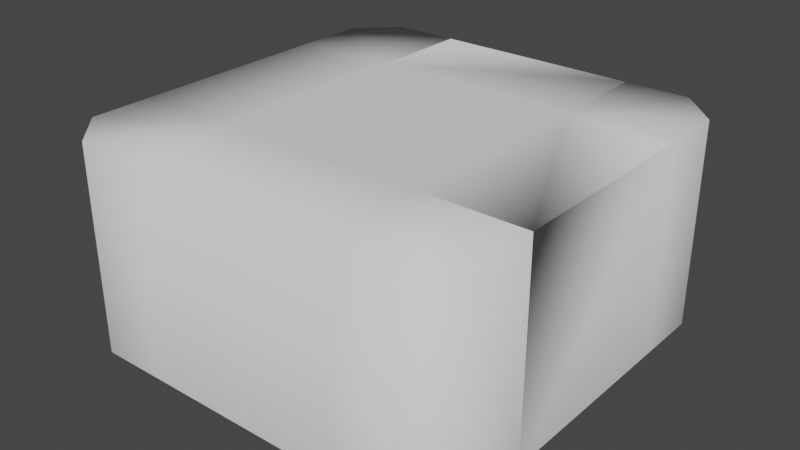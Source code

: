 # Source: WFC_tiles_medium.blend  (saved by Blender 3.1.7; exported with 4.5.12 LTS)
import bpy
from mathutils import Matrix  # noqa: F401  (used for matrix-valued properties, if any)

bpy.ops.wm.read_factory_settings(use_empty=True)
scene = bpy.context.scene
scene.name = 'Scene'

# ---- collections
col_collection = bpy.data.collections.new('Collection'); scene.collection.children.link(col_collection)

# ---- world
world_world = bpy.data.worlds.new('World'); scene.world = world_world
world_world.use_nodes = True; world_world.node_tree.nodes.clear()
_N = world_world.node_tree.nodes; _L = world_world.node_tree.links
n0 = _N.new('ShaderNodeOutputWorld'); n0.name = 'World Output'; n0.location = (300, 300)
n1 = _N.new('ShaderNodeBackground'); n1.name = 'Background'; n1.location = (10, 300)
n1.inputs[0].default_value = (0.05088, 0.05088, 0.05088, 1.0)
_L.new(n1.outputs[0], n0.inputs[0])
n0.is_active_output = True
world_world.color = (0.05088, 0.05088, 0.05088)
world_world.use_sun_shadow = False
world_world.sun_shadow_jitter_overblur = 0.0

# ---- meshes
me_cube_311 = bpy.data.meshes.new('Cube.311')
me_cube_311.from_pydata([(-4.371e-08, -1.0, 1.0), (-4.371e-08, 1.0, 1.0), (-1.0, 1.0, 1.0), (-1.0, -1.0, 0.0), (-1.0, 1.0, -8.742e-08), (-0.372, -1.0, 2.745e-08), (-1.626e-08, -1.0, 0.372), (-1.626e-08, 1.0, 0.372), (-0.372, 1.0, -5.997e-08)], [], [(6, 7, 1, 0), (4, 2, 1, 7, 8), (3, 4, 8, 5), (7, 6, 5, 8)])
_uv = me_cube_311.uv_layers.new(name='UVMap')
_uv.uv.foreach_set('vector', [0.375, 0.843, 0.625, 0.843, 0.625, 1.0, 0.375, 1.0, 0.625, 0.5, 0.875, 0.5, 0.875, 0.75, 0.718, 0.75, 0.625, 0.657, 0.375, 0.5, 0.625, 0.5, 0.625, 0.657, 0.375, 0.657, 0.625, 0.843, 0.375, 0.843, 0.375, 0.657, 0.625, 0.657])
me_cube_311.use_remesh_fix_poles = True
me_cube_311.use_remesh_preserve_attributes = False
me_cube_311.update()
me_cube_311.normals_split_custom_set([tuple(v) for v in zip(*[iter([0.9239, 1.836e-05, -0.3827, 0.7173, 0.6303, -0.2971, 0.7071, 0.7071, -0.0002373, 1.0, 6.6e-16, 4.371e-08, 0.0002373, 0.7071, -0.7071, 0.0, 1.0, 0.0, 0.7071, 0.7071, -3.391e-05, 0.7173, 0.6303, -0.2971, 0.2972, 0.6303, -0.7173, 4.371e-08, -4.371e-08, -1.0, 3.397e-05, 0.7071, -0.7071, 0.2971, 0.6303, -0.7173, 0.3827, 1.824e-05, -0.9239, 0.7173, 0.6303, -0.2971, 0.9239, 1.826e-05, -0.3827, 0.3827, 1.833e-05, -0.9239, 0.2971, 0.6303, -0.7173])] * 3)])
me_cube_314 = bpy.data.meshes.new('Cube.314')
me_cube_314.from_pydata([(0.0, 1.0, -1.0), (-4.441e-16, -1.0, -1.0), (4.441e-16, 1.0, 1.0), (0.0, -1.0, 1.0), (-1.0, 1.0, -1.0), (-1.0, 1.0, 1.0)], [], [(0, 2, 3, 1), (2, 0, 4, 5)])
_uv = me_cube_314.uv_layers.new(name='UVMap')
_uv.uv.foreach_set('vector', [0.375, 0.0, 0.375, 0.25, 0.625, 0.25, 0.625, 0.0, 0.125, 0.5, 0.125, 0.75, 0.375, 0.75, 0.375, 0.5])
me_cube_314.use_remesh_fix_poles = True
me_cube_314.use_remesh_preserve_attributes = False
me_cube_314.update()
me_cube_314.normals_split_custom_set([tuple(v) for v in zip(*[iter([0.7071, 2.107e-08, 0.7071, 0.7071, 9.835e-09, -0.7071, 1.0, -2.22e-16, -2.22e-16, 1.0, -2.22e-16, -2.22e-16, -1.57e-16, 0.7071, -0.7071, 3.091e-08, 0.7071, 0.7071, 0.0, 1.0, -2.98e-08, 0.0, 1.0, -2.98e-08])] * 3)])
me_cube_148 = bpy.data.meshes.new('Cube.148')
me_cube_148.from_pydata([(1.0, -1.0, 0.0), (1.0, 1.0, -8.742e-08), (-1.0, -1.0, 8.742e-08), (-1.0, 1.0, 0.0), (1.0, 1.0, 1.0), (-1.0, 1.0, 1.0)], [], [(0, 2, 3, 1), (5, 4, 1, 3)])
_uv = me_cube_148.uv_layers.new(name='UVMap')
_uv.uv.foreach_set('vector', [0.375, 0.0, 0.375, 0.25, 0.625, 0.25, 0.625, 0.0, 0.625, 0.5, 0.625, 0.75, 0.875, 0.75, 0.875, 0.5])
me_cube_148.use_remesh_fix_poles = True
me_cube_148.use_remesh_preserve_attributes = False
me_cube_148.update()
me_cube_148.normals_split_custom_set([tuple(v) for v in zip(*[iter([-4.371e-08, -4.371e-08, -1.0, -4.371e-08, -4.371e-08, -1.0, 0.7071, -3.091e-08, -0.7071, -0.7071, 1.486e-12, -0.7071, 0.0, 1.0, 0.0, 0.0, 1.0, 0.0, -0.7071, 0.7071, 3.091e-08, 0.7071, 0.7071, -3.372e-08])] * 3)])
me_cube_147 = bpy.data.meshes.new('Cube.147')
me_cube_147.from_pydata([(1.0, -1.0, 3.696e-07), (1.0, 1.0, 2.821e-07), (1.0, 1.0, 1.0), (-3.258e-07, -1.0, 1.0), (-3.258e-07, 1.0, 1.0), (-1.212e-07, -1.0, 0.372), (0.372, -1.0, 1.649e-07), (0.372, 1.0, 7.749e-08), (-1.212e-07, 1.0, 0.372)], [], [(6, 7, 1, 0), (4, 2, 1, 7, 8), (3, 4, 8, 5), (7, 6, 5, 8)])
_uv = me_cube_147.uv_layers.new(name='UVMap')
_uv.uv.foreach_set('vector', [0.375, 0.843, 0.625, 0.843, 0.625, 1.0, 0.375, 1.0, 0.625, 0.5, 0.875, 0.5, 0.875, 0.75, 0.718, 0.75, 0.625, 0.657, 0.375, 0.5, 0.625, 0.5, 0.625, 0.657, 0.375, 0.657, 0.625, 0.843, 0.375, 0.843, 0.375, 0.657, 0.625, 0.657])
me_cube_147.use_remesh_fix_poles = True
me_cube_147.use_remesh_preserve_attributes = False
me_cube_147.update()
me_cube_147.normals_split_custom_set([tuple(v) for v in zip(*[iter([-0.3827, 1.833e-05, -0.9239, -0.2971, 0.6303, -0.7173, 0.0002714, 0.7071, -0.7071, 3.258e-07, -4.371e-08, -1.0, -0.7071, 0.7071, 0.0002709, 0.0, 1.0, 0.0, -3.371e-05, 0.7071, -0.7071, -0.2971, 0.6303, -0.7173, -0.7173, 0.6303, -0.2971, -1.0, -5.562e-15, -3.258e-07, -0.7071, 0.7071, -3.417e-05, -0.7173, 0.6303, -0.2971, -0.9239, 1.825e-05, -0.3827, -0.2971, 0.6303, -0.7173, -0.3827, 1.826e-05, -0.9239, -0.9239, 1.835e-05, -0.3827, -0.7173, 0.6303, -0.2971])] * 3)])
me_cube_144 = bpy.data.meshes.new('Cube.144')
me_cube_144.from_pydata([(4.371e-08, -1.0, -1.0), (4.371e-08, 1.0, -1.0), (1.0, 1.0, -1.0), (1.0, -1.0, 8.742e-08), (1.0, 1.0, 0.0), (0.372, -1.0, 5.997e-08), (1.626e-08, -1.0, -0.372), (1.626e-08, 1.0, -0.372), (0.372, 1.0, -2.745e-08)], [], [(6, 7, 1, 0), (4, 2, 1, 7, 8), (3, 4, 8, 5), (7, 6, 5, 8)])
_uv = me_cube_144.uv_layers.new(name='UVMap')
_uv.uv.foreach_set('vector', [0.375, 0.843, 0.625, 0.843, 0.625, 1.0, 0.375, 1.0, 0.625, 0.5, 0.875, 0.5, 0.875, 0.75, 0.718, 0.75, 0.625, 0.657, 0.375, 0.5, 0.625, 0.5, 0.625, 0.657, 0.375, 0.657, 0.625, 0.843, 0.375, 0.843, 0.375, 0.657, 0.625, 0.657])
me_cube_144.use_remesh_fix_poles = True
me_cube_144.use_remesh_preserve_attributes = False
me_cube_144.update()
me_cube_144.normals_split_custom_set([tuple(v) for v in zip(*[iter([-0.9239, 1.838e-05, 0.3827, -0.7173, 0.6303, 0.2971, -0.7071, 0.7071, 0.0002372, -1.0, -6.6e-16, -4.371e-08, -0.0002373, 0.7071, 0.7071, 1.191e-08, 1.0, -6.403e-08, -0.7071, 0.7071, 3.386e-05, -0.7173, 0.6302, 0.2971, -0.2972, 0.6303, 0.7173, -4.371e-08, 4.371e-08, 1.0, -3.397e-05, 0.7071, 0.7071, -0.2971, 0.6303, 0.7173, -0.3827, 1.832e-05, 0.9239, -0.7173, 0.6303, 0.2971, -0.9239, 1.83e-05, 0.3827, -0.3827, 1.84e-05, 0.9239, -0.2971, 0.6303, 0.7173])] * 3)])
me_cube_143 = bpy.data.meshes.new('Cube.143')
me_cube_143.from_pydata([(-1.0, 1.0, 1.0), (-1.0, 1.0, -1.0), (1.0, 1.0, 1.0), (1.0, 1.0, -1.0)], [], [(3, 1, 0, 2)])
_uv = me_cube_143.uv_layers.new(name='UVMap')
_uv.uv.foreach_set('vector', [0.625, 0.5, 0.875, 0.5, 0.875, 0.75, 0.625, 0.75])
me_cube_143.use_remesh_fix_poles = True
me_cube_143.use_remesh_preserve_attributes = False
me_cube_143.update()
me_cube_143.normals_split_custom_set([tuple(v) for v in zip(*[iter([0.0, 1.0, -2.98e-08, 0.0, 1.0, -2.98e-08, 0.0, 1.0, -2.98e-08, 0.0, 1.0, -2.98e-08])] * 3)])
me_cube_142 = bpy.data.meshes.new('Cube.142')
me_cube_142.from_pydata([(1.0, -1.0, 0.0), (1.0, 1.0, -8.742e-08), (-1.0, -1.0, 8.742e-08), (-1.0, 1.0, 0.0), (1.0, 1.0, -1.0), (-1.0, 1.0, -1.0)], [], [(0, 1, 3, 2), (5, 3, 1, 4)])
_uv = me_cube_142.uv_layers.new(name='UVMap')
_uv.uv.foreach_set('vector', [0.375, 0.0, 0.625, 0.0, 0.625, 0.25, 0.375, 0.25, 0.625, 0.5, 0.875, 0.5, 0.875, 0.75, 0.625, 0.75])
me_cube_142.use_remesh_fix_poles = True
me_cube_142.use_remesh_preserve_attributes = False
me_cube_142.update()
me_cube_142.normals_split_custom_set([tuple(v) for v in zip(*[iter([4.371e-08, 4.371e-08, 1.0, -3.391e-05, 0.7071, 0.7071, 0.0002373, 0.7071, 0.7071, 4.371e-08, 4.371e-08, 1.0, -1.776e-15, 1.0, -2.98e-08, 3.397e-05, 0.7071, 0.7071, -0.0002372, 0.7071, 0.7071, -1.776e-15, 1.0, -2.98e-08])] * 3)])
me_cube_141 = bpy.data.meshes.new('Cube.141')
me_cube_141.from_pydata([(0.0, -1.0, 1.0), (4.441e-16, 1.0, 1.0), (-4.441e-16, -1.0, -1.0), (0.0, 1.0, -1.0), (1.0, 1.0, 1.0), (1.0, 1.0, -1.0)], [], [(0, 1, 3, 2), (5, 3, 1, 4)])
_uv = me_cube_141.uv_layers.new(name='UVMap')
_uv.uv.foreach_set('vector', [0.375, 0.0, 0.625, 0.0, 0.625, 0.25, 0.375, 0.25, 0.625, 0.5, 0.875, 0.5, 0.875, 0.75, 0.625, 0.75])
me_cube_141.use_remesh_fix_poles = True
me_cube_141.use_remesh_preserve_attributes = False
me_cube_141.update()
me_cube_141.normals_split_custom_set([tuple(v) for v in zip(*[iter([-1.0, 2.22e-16, 2.22e-16, -0.7071, 0.7071, -3.396e-05, -0.7071, 0.7071, 0.0002372, -1.0, 2.22e-16, 2.22e-16, 0.0, 1.0, -2.98e-08, -0.7071, 0.7071, 3.392e-05, -0.7071, 0.7071, -0.0002373, 0.0, 1.0, -2.98e-08])] * 3)])
me_cube_137 = bpy.data.meshes.new('Cube.137')
me_cube_137.from_pydata([(-1.0, -1.0, 4.371e-08), (-1.0, 1.0, -4.371e-08), (-1.0, 1.0, -1.0), (-4.441e-16, -1.0, -1.0), (0.0, 1.0, -1.0), (-3.046e-16, -1.0, -0.372), (-0.372, -1.0, 4.371e-08), (-0.372, 1.0, -4.371e-08), (1.394e-16, 1.0, -0.372)], [], [(6, 7, 1, 0), (4, 2, 1, 7, 8), (3, 4, 8, 5), (7, 6, 5, 8)])
_uv = me_cube_137.uv_layers.new(name='UVMap')
_uv.uv.foreach_set('vector', [0.375, 0.843, 0.625, 0.843, 0.625, 1.0, 0.375, 1.0, 0.625, 0.5, 0.875, 0.5, 0.875, 0.75, 0.718, 0.75, 0.625, 0.657, 0.375, 0.5, 0.625, 0.5, 0.625, 0.657, 0.375, 0.657, 0.625, 0.843, 0.375, 0.843, 0.375, 0.657, 0.625, 0.657])
me_cube_137.use_remesh_fix_poles = True
me_cube_137.use_remesh_preserve_attributes = False
me_cube_137.update()
me_cube_137.normals_split_custom_set([tuple(v) for v in zip(*[iter([0.3827, 1.841e-05, 0.9239, 0.2971, 0.6303, 0.7173, 0.0002373, 0.7071, 0.7071, 0.0, 4.371e-08, 1.0, 0.7071, 0.7071, 0.0002372, -1.191e-08, 1.0, -6.403e-08, 3.393e-05, 0.7071, 0.7071, 0.2971, 0.6303, 0.7173, 0.7173, 0.6302, 0.2971, 1.0, -2.22e-16, -2.22e-16, 0.7071, 0.7071, 3.387e-05, 0.7173, 0.6303, 0.2971, 0.9239, 1.828e-05, 0.3827, 0.2971, 0.6303, 0.7173, 0.3827, 1.831e-05, 0.9239, 0.9239, 1.839e-05, 0.3827, 0.7173, 0.6303, 0.2971])] * 3)])

# ---- objects
ob_cube_281 = bpy.data.objects.new('Cube.281', me_cube_311)
ob_cube_014 = bpy.data.objects.new('Cube.014', me_cube_314)
ob_cube_013 = bpy.data.objects.new('Cube.013', me_cube_148)
ob_cube_012 = bpy.data.objects.new('Cube.012', me_cube_147)
ob_cube_009 = bpy.data.objects.new('Cube.009', me_cube_144)
ob_cube_008 = bpy.data.objects.new('Cube.008', me_cube_143)
ob_cube_007 = bpy.data.objects.new('Cube.007', me_cube_142)
ob_cube_006 = bpy.data.objects.new('Cube.006', me_cube_141)
ob_cube_002 = bpy.data.objects.new('Cube.002', me_cube_137)

# ---- transforms, parenting, visibility, modifiers, constraints
ob_cube_281.location = (2.0, 2.0, 1.788e-07)
ob_cube_281.rotation_euler = (1.571, 2.22e-16, 2.22e-16)
ob_cube_014.location = (2.0, -5.96e-08, -5.96e-08)
ob_cube_014.rotation_euler = (1.571, 2.22e-16, 2.22e-16)
ob_cube_013.location = (-7.194e-16, 2.0, 1.788e-07)
ob_cube_013.rotation_euler = (1.571, 2.22e-16, 2.22e-16)
ob_cube_012.location = (-2.0, 2.0, 1.788e-07)
ob_cube_012.rotation_euler = (1.571, 2.22e-16, 2.22e-16)
ob_cube_009.location = (-2.0, -2.0, -5.96e-08)
ob_cube_009.rotation_euler = (1.571, 2.22e-16, 2.22e-16)
ob_cube_008.location = (0.0, 0.0, 0.0)
ob_cube_008.rotation_euler = (1.571, 2.22e-16, 2.22e-16)
ob_cube_007.location = (1.057e-15, -2.0, -5.96e-08)
ob_cube_007.rotation_euler = (1.571, 2.22e-16, 2.22e-16)
ob_cube_006.location = (-2.0, -5.96e-08, -5.96e-08)
ob_cube_006.rotation_euler = (1.571, 2.22e-16, 2.22e-16)
ob_cube_002.location = (2.0, -2.0, -5.96e-08)
ob_cube_002.rotation_euler = (1.571, 2.22e-16, 2.22e-16)

# ---- collection membership
col_collection.objects.link(ob_cube_281)
col_collection.objects.link(ob_cube_014)
col_collection.objects.link(ob_cube_013)
col_collection.objects.link(ob_cube_012)
col_collection.objects.link(ob_cube_009)
col_collection.objects.link(ob_cube_008)
col_collection.objects.link(ob_cube_007)
col_collection.objects.link(ob_cube_006)
col_collection.objects.link(ob_cube_002)

# ---- scene / render settings (as saved in the file)
scene.frame_start = 1; scene.frame_end = 250; scene.frame_set(1)
scene.render.engine = 'BLENDER_EEVEE_NEXT'
scene.cycles.sampling_pattern = 'TABULATED_SOBOL'
scene.cycles.use_light_tree = False
scene.view_settings.view_transform = 'Filmic'
bpy.context.view_layer.update()

# ---- added for rendering (the .blend has no active camera and no usable light): camera, sun
cam_auto = bpy.data.cameras.new('AutoCamera')
cam_auto.lens = 50.0
cam_auto.sensor_width = 36.0
cam_auto.clip_end = 1000.0
ob_auto_camera = bpy.data.objects.new('AutoCamera', cam_auto)
scene.collection.objects.link(ob_auto_camera)
ob_auto_camera.location = (5.55135, -6.66162, 4.44108)
ob_auto_camera.rotation_euler = (1.09748, -7.21219e-08, 0.694738)
scene.camera = ob_auto_camera
light_auto_sun = bpy.data.lights.new('AutoSun', 'SUN')
light_auto_sun.energy = 3.0
light_auto_sun.angle = 0.0523599
ob_auto_sun = bpy.data.objects.new('AutoSun', light_auto_sun)
scene.collection.objects.link(ob_auto_sun)
ob_auto_sun.rotation_euler = (0.872665, 0.174533, 0.523599)
bpy.context.view_layer.update()
